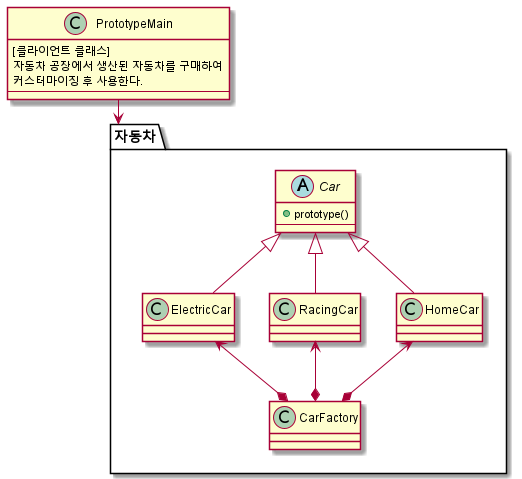

The diagram above was rendered by PlantUML. Its source (embedded in the PNG):
@startuml
'https://plantuml.com/class-diagram

package 자동차 {

    abstract Car {
        + prototype()
        --
    }

    HomeCar -up-|> Car
    RacingCar -up-|> Car
    ElectricCar -up-|> Car

    CarFactory *-up-> HomeCar
    CarFactory *-up-> RacingCar
    CarFactory *-up-> ElectricCar
}

class PrototypeMain {
    [클라이언트 클래스]
    자동차 공장에서 생산된 자동차를 구매하여
    커스터마이징 후 사용한다.
    --
}

PrototypeMain --> 자동차

@enduml